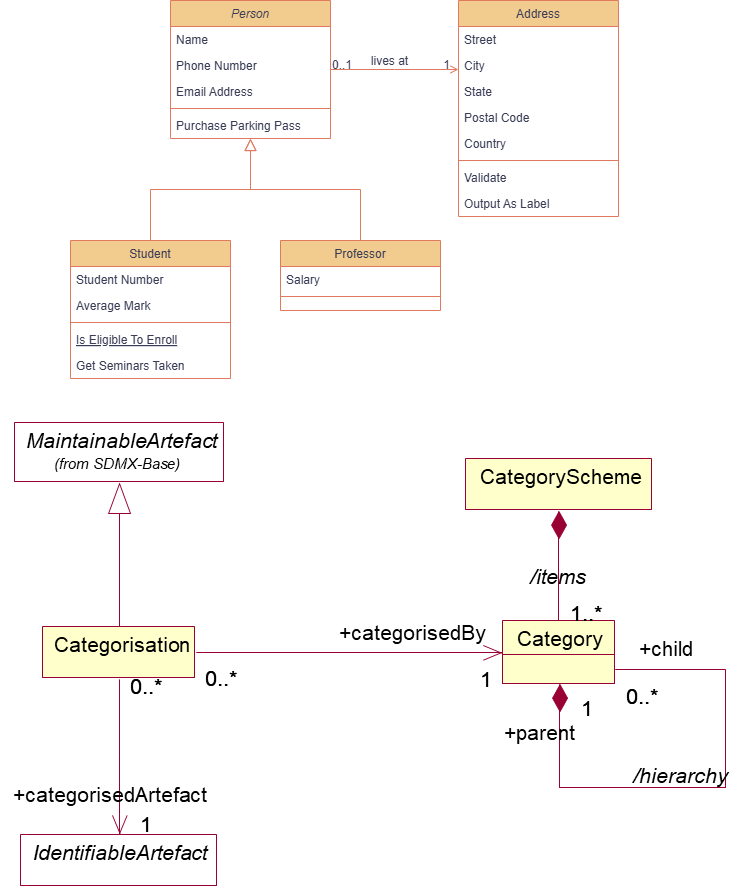

The diagram above was exported from draw.io. Its source (the exported page's mxGraphModel, read from the mxfile embedded in the PNG):
<mxGraphModel dx="1434" dy="738" grid="1" gridSize="10" guides="1" tooltips="1" connect="1" arrows="1" fold="1" page="1" pageScale="1" pageWidth="827" pageHeight="1169" math="0" shadow="0">
  <root>
    <mxCell id="WIyWlLk6GJQsqaUBKTNV-0" />
    <mxCell id="WIyWlLk6GJQsqaUBKTNV-1" parent="WIyWlLk6GJQsqaUBKTNV-0" />
    <mxCell id="zkfFHV4jXpPFQw0GAbJ--0" value="Person" style="swimlane;fontStyle=2;align=center;verticalAlign=top;childLayout=stackLayout;horizontal=1;startSize=26;horizontalStack=0;resizeParent=1;resizeLast=0;collapsible=1;marginBottom=0;rounded=0;shadow=0;strokeWidth=1;labelBackgroundColor=none;fillColor=#F2CC8F;strokeColor=#E07A5F;fontColor=#393C56;" parent="WIyWlLk6GJQsqaUBKTNV-1" vertex="1">
      <mxGeometry x="220" y="120" width="160" height="138" as="geometry">
        <mxRectangle x="230" y="140" width="160" height="26" as="alternateBounds" />
      </mxGeometry>
    </mxCell>
    <mxCell id="zkfFHV4jXpPFQw0GAbJ--1" value="Name" style="text;align=left;verticalAlign=top;spacingLeft=4;spacingRight=4;overflow=hidden;rotatable=0;points=[[0,0.5],[1,0.5]];portConstraint=eastwest;labelBackgroundColor=none;fontColor=#393C56;" parent="zkfFHV4jXpPFQw0GAbJ--0" vertex="1">
      <mxGeometry y="26" width="160" height="26" as="geometry" />
    </mxCell>
    <mxCell id="zkfFHV4jXpPFQw0GAbJ--2" value="Phone Number" style="text;align=left;verticalAlign=top;spacingLeft=4;spacingRight=4;overflow=hidden;rotatable=0;points=[[0,0.5],[1,0.5]];portConstraint=eastwest;rounded=0;shadow=0;html=0;labelBackgroundColor=none;fontColor=#393C56;" parent="zkfFHV4jXpPFQw0GAbJ--0" vertex="1">
      <mxGeometry y="52" width="160" height="26" as="geometry" />
    </mxCell>
    <mxCell id="zkfFHV4jXpPFQw0GAbJ--3" value="Email Address" style="text;align=left;verticalAlign=top;spacingLeft=4;spacingRight=4;overflow=hidden;rotatable=0;points=[[0,0.5],[1,0.5]];portConstraint=eastwest;rounded=0;shadow=0;html=0;labelBackgroundColor=none;fontColor=#393C56;" parent="zkfFHV4jXpPFQw0GAbJ--0" vertex="1">
      <mxGeometry y="78" width="160" height="26" as="geometry" />
    </mxCell>
    <mxCell id="zkfFHV4jXpPFQw0GAbJ--4" value="" style="line;html=1;strokeWidth=1;align=left;verticalAlign=middle;spacingTop=-1;spacingLeft=3;spacingRight=3;rotatable=0;labelPosition=right;points=[];portConstraint=eastwest;labelBackgroundColor=none;fillColor=#F2CC8F;strokeColor=#E07A5F;fontColor=#393C56;" parent="zkfFHV4jXpPFQw0GAbJ--0" vertex="1">
      <mxGeometry y="104" width="160" height="8" as="geometry" />
    </mxCell>
    <mxCell id="zkfFHV4jXpPFQw0GAbJ--5" value="Purchase Parking Pass" style="text;align=left;verticalAlign=top;spacingLeft=4;spacingRight=4;overflow=hidden;rotatable=0;points=[[0,0.5],[1,0.5]];portConstraint=eastwest;labelBackgroundColor=none;fontColor=#393C56;" parent="zkfFHV4jXpPFQw0GAbJ--0" vertex="1">
      <mxGeometry y="112" width="160" height="26" as="geometry" />
    </mxCell>
    <mxCell id="zkfFHV4jXpPFQw0GAbJ--6" value="Student" style="swimlane;fontStyle=0;align=center;verticalAlign=top;childLayout=stackLayout;horizontal=1;startSize=26;horizontalStack=0;resizeParent=1;resizeLast=0;collapsible=1;marginBottom=0;rounded=0;shadow=0;strokeWidth=1;labelBackgroundColor=none;fillColor=#F2CC8F;strokeColor=#E07A5F;fontColor=#393C56;" parent="WIyWlLk6GJQsqaUBKTNV-1" vertex="1">
      <mxGeometry x="120" y="360" width="160" height="138" as="geometry">
        <mxRectangle x="130" y="380" width="160" height="26" as="alternateBounds" />
      </mxGeometry>
    </mxCell>
    <mxCell id="zkfFHV4jXpPFQw0GAbJ--7" value="Student Number" style="text;align=left;verticalAlign=top;spacingLeft=4;spacingRight=4;overflow=hidden;rotatable=0;points=[[0,0.5],[1,0.5]];portConstraint=eastwest;labelBackgroundColor=none;fontColor=#393C56;" parent="zkfFHV4jXpPFQw0GAbJ--6" vertex="1">
      <mxGeometry y="26" width="160" height="26" as="geometry" />
    </mxCell>
    <mxCell id="zkfFHV4jXpPFQw0GAbJ--8" value="Average Mark" style="text;align=left;verticalAlign=top;spacingLeft=4;spacingRight=4;overflow=hidden;rotatable=0;points=[[0,0.5],[1,0.5]];portConstraint=eastwest;rounded=0;shadow=0;html=0;labelBackgroundColor=none;fontColor=#393C56;" parent="zkfFHV4jXpPFQw0GAbJ--6" vertex="1">
      <mxGeometry y="52" width="160" height="26" as="geometry" />
    </mxCell>
    <mxCell id="zkfFHV4jXpPFQw0GAbJ--9" value="" style="line;html=1;strokeWidth=1;align=left;verticalAlign=middle;spacingTop=-1;spacingLeft=3;spacingRight=3;rotatable=0;labelPosition=right;points=[];portConstraint=eastwest;labelBackgroundColor=none;fillColor=#F2CC8F;strokeColor=#E07A5F;fontColor=#393C56;" parent="zkfFHV4jXpPFQw0GAbJ--6" vertex="1">
      <mxGeometry y="78" width="160" height="8" as="geometry" />
    </mxCell>
    <mxCell id="zkfFHV4jXpPFQw0GAbJ--10" value="Is Eligible To Enroll" style="text;align=left;verticalAlign=top;spacingLeft=4;spacingRight=4;overflow=hidden;rotatable=0;points=[[0,0.5],[1,0.5]];portConstraint=eastwest;fontStyle=4;labelBackgroundColor=none;fontColor=#393C56;" parent="zkfFHV4jXpPFQw0GAbJ--6" vertex="1">
      <mxGeometry y="86" width="160" height="26" as="geometry" />
    </mxCell>
    <mxCell id="zkfFHV4jXpPFQw0GAbJ--11" value="Get Seminars Taken" style="text;align=left;verticalAlign=top;spacingLeft=4;spacingRight=4;overflow=hidden;rotatable=0;points=[[0,0.5],[1,0.5]];portConstraint=eastwest;labelBackgroundColor=none;fontColor=#393C56;" parent="zkfFHV4jXpPFQw0GAbJ--6" vertex="1">
      <mxGeometry y="112" width="160" height="26" as="geometry" />
    </mxCell>
    <mxCell id="zkfFHV4jXpPFQw0GAbJ--12" value="" style="endArrow=block;endSize=10;endFill=0;shadow=0;strokeWidth=1;rounded=0;curved=0;edgeStyle=elbowEdgeStyle;elbow=vertical;labelBackgroundColor=none;strokeColor=#E07A5F;fontColor=default;" parent="WIyWlLk6GJQsqaUBKTNV-1" source="zkfFHV4jXpPFQw0GAbJ--6" target="zkfFHV4jXpPFQw0GAbJ--0" edge="1">
      <mxGeometry width="160" relative="1" as="geometry">
        <mxPoint x="200" y="203" as="sourcePoint" />
        <mxPoint x="200" y="203" as="targetPoint" />
      </mxGeometry>
    </mxCell>
    <mxCell id="zkfFHV4jXpPFQw0GAbJ--13" value="Professor" style="swimlane;fontStyle=0;align=center;verticalAlign=top;childLayout=stackLayout;horizontal=1;startSize=26;horizontalStack=0;resizeParent=1;resizeLast=0;collapsible=1;marginBottom=0;rounded=0;shadow=0;strokeWidth=1;labelBackgroundColor=none;fillColor=#F2CC8F;strokeColor=#E07A5F;fontColor=#393C56;" parent="WIyWlLk6GJQsqaUBKTNV-1" vertex="1">
      <mxGeometry x="330" y="360" width="160" height="70" as="geometry">
        <mxRectangle x="340" y="380" width="170" height="26" as="alternateBounds" />
      </mxGeometry>
    </mxCell>
    <mxCell id="zkfFHV4jXpPFQw0GAbJ--14" value="Salary" style="text;align=left;verticalAlign=top;spacingLeft=4;spacingRight=4;overflow=hidden;rotatable=0;points=[[0,0.5],[1,0.5]];portConstraint=eastwest;labelBackgroundColor=none;fontColor=#393C56;" parent="zkfFHV4jXpPFQw0GAbJ--13" vertex="1">
      <mxGeometry y="26" width="160" height="26" as="geometry" />
    </mxCell>
    <mxCell id="zkfFHV4jXpPFQw0GAbJ--15" value="" style="line;html=1;strokeWidth=1;align=left;verticalAlign=middle;spacingTop=-1;spacingLeft=3;spacingRight=3;rotatable=0;labelPosition=right;points=[];portConstraint=eastwest;labelBackgroundColor=none;fillColor=#F2CC8F;strokeColor=#E07A5F;fontColor=#393C56;" parent="zkfFHV4jXpPFQw0GAbJ--13" vertex="1">
      <mxGeometry y="52" width="160" height="8" as="geometry" />
    </mxCell>
    <mxCell id="zkfFHV4jXpPFQw0GAbJ--16" value="" style="endArrow=block;endSize=10;endFill=0;shadow=0;strokeWidth=1;rounded=0;curved=0;edgeStyle=elbowEdgeStyle;elbow=vertical;labelBackgroundColor=none;strokeColor=#E07A5F;fontColor=default;" parent="WIyWlLk6GJQsqaUBKTNV-1" source="zkfFHV4jXpPFQw0GAbJ--13" target="zkfFHV4jXpPFQw0GAbJ--0" edge="1">
      <mxGeometry width="160" relative="1" as="geometry">
        <mxPoint x="210" y="373" as="sourcePoint" />
        <mxPoint x="310" y="271" as="targetPoint" />
      </mxGeometry>
    </mxCell>
    <mxCell id="zkfFHV4jXpPFQw0GAbJ--17" value="Address" style="swimlane;fontStyle=0;align=center;verticalAlign=top;childLayout=stackLayout;horizontal=1;startSize=26;horizontalStack=0;resizeParent=1;resizeLast=0;collapsible=1;marginBottom=0;rounded=0;shadow=0;strokeWidth=1;labelBackgroundColor=none;fillColor=#F2CC8F;strokeColor=#E07A5F;fontColor=#393C56;" parent="WIyWlLk6GJQsqaUBKTNV-1" vertex="1">
      <mxGeometry x="508" y="120" width="160" height="216" as="geometry">
        <mxRectangle x="550" y="140" width="160" height="26" as="alternateBounds" />
      </mxGeometry>
    </mxCell>
    <mxCell id="zkfFHV4jXpPFQw0GAbJ--18" value="Street" style="text;align=left;verticalAlign=top;spacingLeft=4;spacingRight=4;overflow=hidden;rotatable=0;points=[[0,0.5],[1,0.5]];portConstraint=eastwest;labelBackgroundColor=none;fontColor=#393C56;" parent="zkfFHV4jXpPFQw0GAbJ--17" vertex="1">
      <mxGeometry y="26" width="160" height="26" as="geometry" />
    </mxCell>
    <mxCell id="zkfFHV4jXpPFQw0GAbJ--19" value="City" style="text;align=left;verticalAlign=top;spacingLeft=4;spacingRight=4;overflow=hidden;rotatable=0;points=[[0,0.5],[1,0.5]];portConstraint=eastwest;rounded=0;shadow=0;html=0;labelBackgroundColor=none;fontColor=#393C56;" parent="zkfFHV4jXpPFQw0GAbJ--17" vertex="1">
      <mxGeometry y="52" width="160" height="26" as="geometry" />
    </mxCell>
    <mxCell id="zkfFHV4jXpPFQw0GAbJ--20" value="State" style="text;align=left;verticalAlign=top;spacingLeft=4;spacingRight=4;overflow=hidden;rotatable=0;points=[[0,0.5],[1,0.5]];portConstraint=eastwest;rounded=0;shadow=0;html=0;labelBackgroundColor=none;fontColor=#393C56;" parent="zkfFHV4jXpPFQw0GAbJ--17" vertex="1">
      <mxGeometry y="78" width="160" height="26" as="geometry" />
    </mxCell>
    <mxCell id="zkfFHV4jXpPFQw0GAbJ--21" value="Postal Code" style="text;align=left;verticalAlign=top;spacingLeft=4;spacingRight=4;overflow=hidden;rotatable=0;points=[[0,0.5],[1,0.5]];portConstraint=eastwest;rounded=0;shadow=0;html=0;labelBackgroundColor=none;fontColor=#393C56;" parent="zkfFHV4jXpPFQw0GAbJ--17" vertex="1">
      <mxGeometry y="104" width="160" height="26" as="geometry" />
    </mxCell>
    <mxCell id="zkfFHV4jXpPFQw0GAbJ--22" value="Country" style="text;align=left;verticalAlign=top;spacingLeft=4;spacingRight=4;overflow=hidden;rotatable=0;points=[[0,0.5],[1,0.5]];portConstraint=eastwest;rounded=0;shadow=0;html=0;labelBackgroundColor=none;fontColor=#393C56;" parent="zkfFHV4jXpPFQw0GAbJ--17" vertex="1">
      <mxGeometry y="130" width="160" height="26" as="geometry" />
    </mxCell>
    <mxCell id="zkfFHV4jXpPFQw0GAbJ--23" value="" style="line;html=1;strokeWidth=1;align=left;verticalAlign=middle;spacingTop=-1;spacingLeft=3;spacingRight=3;rotatable=0;labelPosition=right;points=[];portConstraint=eastwest;labelBackgroundColor=none;fillColor=#F2CC8F;strokeColor=#E07A5F;fontColor=#393C56;" parent="zkfFHV4jXpPFQw0GAbJ--17" vertex="1">
      <mxGeometry y="156" width="160" height="8" as="geometry" />
    </mxCell>
    <mxCell id="zkfFHV4jXpPFQw0GAbJ--24" value="Validate" style="text;align=left;verticalAlign=top;spacingLeft=4;spacingRight=4;overflow=hidden;rotatable=0;points=[[0,0.5],[1,0.5]];portConstraint=eastwest;labelBackgroundColor=none;fontColor=#393C56;" parent="zkfFHV4jXpPFQw0GAbJ--17" vertex="1">
      <mxGeometry y="164" width="160" height="26" as="geometry" />
    </mxCell>
    <mxCell id="zkfFHV4jXpPFQw0GAbJ--25" value="Output As Label" style="text;align=left;verticalAlign=top;spacingLeft=4;spacingRight=4;overflow=hidden;rotatable=0;points=[[0,0.5],[1,0.5]];portConstraint=eastwest;labelBackgroundColor=none;fontColor=#393C56;" parent="zkfFHV4jXpPFQw0GAbJ--17" vertex="1">
      <mxGeometry y="190" width="160" height="26" as="geometry" />
    </mxCell>
    <mxCell id="zkfFHV4jXpPFQw0GAbJ--26" value="" style="endArrow=open;shadow=0;strokeWidth=1;rounded=0;curved=0;endFill=1;edgeStyle=elbowEdgeStyle;elbow=vertical;labelBackgroundColor=none;strokeColor=#E07A5F;fontColor=default;" parent="WIyWlLk6GJQsqaUBKTNV-1" source="zkfFHV4jXpPFQw0GAbJ--0" target="zkfFHV4jXpPFQw0GAbJ--17" edge="1">
      <mxGeometry x="0.5" y="41" relative="1" as="geometry">
        <mxPoint x="380" y="192" as="sourcePoint" />
        <mxPoint x="540" y="192" as="targetPoint" />
        <mxPoint x="-40" y="32" as="offset" />
      </mxGeometry>
    </mxCell>
    <mxCell id="zkfFHV4jXpPFQw0GAbJ--27" value="0..1" style="resizable=0;align=left;verticalAlign=bottom;labelBackgroundColor=none;fontSize=12;fillColor=#F2CC8F;strokeColor=#E07A5F;fontColor=#393C56;" parent="zkfFHV4jXpPFQw0GAbJ--26" connectable="0" vertex="1">
      <mxGeometry x="-1" relative="1" as="geometry">
        <mxPoint y="4" as="offset" />
      </mxGeometry>
    </mxCell>
    <mxCell id="zkfFHV4jXpPFQw0GAbJ--28" value="1" style="resizable=0;align=right;verticalAlign=bottom;labelBackgroundColor=none;fontSize=12;fillColor=#F2CC8F;strokeColor=#E07A5F;fontColor=#393C56;" parent="zkfFHV4jXpPFQw0GAbJ--26" connectable="0" vertex="1">
      <mxGeometry x="1" relative="1" as="geometry">
        <mxPoint x="-7" y="4" as="offset" />
      </mxGeometry>
    </mxCell>
    <mxCell id="zkfFHV4jXpPFQw0GAbJ--29" value="lives at" style="text;html=1;resizable=0;points=[];;align=center;verticalAlign=middle;labelBackgroundColor=none;rounded=0;shadow=0;strokeWidth=1;fontSize=12;fontColor=#393C56;" parent="zkfFHV4jXpPFQw0GAbJ--26" vertex="1" connectable="0">
      <mxGeometry x="0.5" y="49" relative="1" as="geometry">
        <mxPoint x="-38" y="40" as="offset" />
      </mxGeometry>
    </mxCell>
    <mxCell id="UtSitp8NlN3aa7_UWXYh-13" value="" style="shape=image;verticalLabelPosition=bottom;labelBackgroundColor=none;verticalAlign=top;aspect=fixed;imageAspect=0;image=data:image/png,(base64 omitted: 25452 chars);fillColor=#F2CC8F;strokeColor=#E07A5F;fontColor=#393C56;" vertex="1" parent="WIyWlLk6GJQsqaUBKTNV-1">
      <mxGeometry x="50" y="540" width="740" height="466" as="geometry" />
    </mxCell>
  </root>
</mxGraphModel>